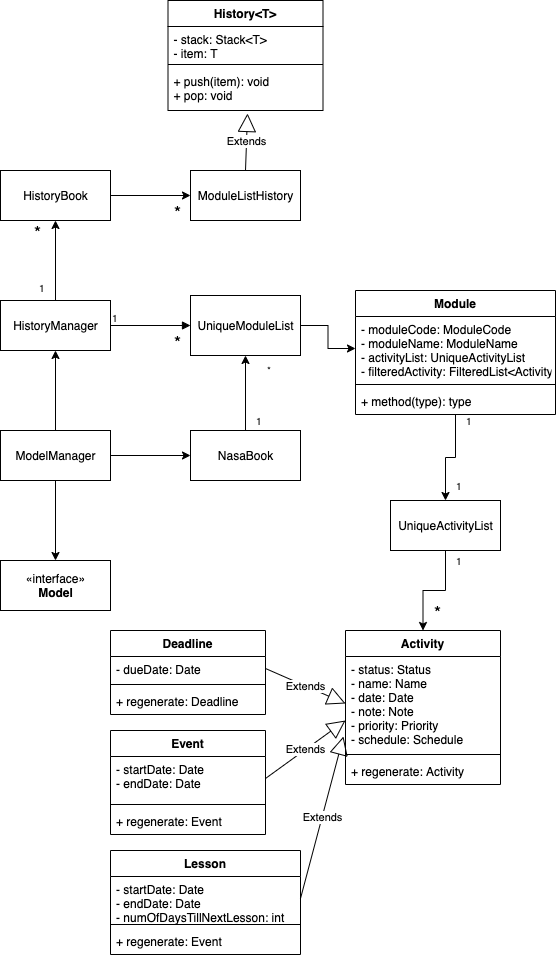

The diagram above was exported from draw.io. Its source (the exported page's mxGraphModel, read from the mxfile embedded in the PNG):
<mxGraphModel dx="586" dy="1567" grid="1" gridSize="10" guides="1" tooltips="1" connect="1" arrows="1" fold="1" page="1" pageScale="1" pageWidth="1169" pageHeight="826" background="#ffffff" math="0" shadow="0">
  <root>
    <mxCell id="0" />
    <mxCell id="1" parent="0" />
    <mxCell id="20" value="" style="endArrow=open;strokeColor=#FF0000;endFill=1;rounded=0" parent="1" target="18" edge="1">
      <mxGeometry relative="1" as="geometry">
        <mxPoint x="334.5" y="478" as="sourcePoint" />
      </mxGeometry>
    </mxCell>
    <mxCell id="IMp0FPKfuW32On_8UXLT-46" style="edgeStyle=orthogonalEdgeStyle;rounded=0;orthogonalLoop=1;jettySize=auto;html=1;exitX=0.5;exitY=1;exitDx=0;exitDy=0;entryX=0.5;entryY=0;entryDx=0;entryDy=0;" edge="1" parent="1" source="IMp0FPKfuW32On_8UXLT-41" target="IMp0FPKfuW32On_8UXLT-44">
      <mxGeometry relative="1" as="geometry" />
    </mxCell>
    <mxCell id="IMp0FPKfuW32On_8UXLT-48" value="" style="edgeStyle=orthogonalEdgeStyle;rounded=0;orthogonalLoop=1;jettySize=auto;html=1;" edge="1" parent="1" source="IMp0FPKfuW32On_8UXLT-41" target="IMp0FPKfuW32On_8UXLT-47">
      <mxGeometry relative="1" as="geometry" />
    </mxCell>
    <mxCell id="IMp0FPKfuW32On_8UXLT-50" value="" style="edgeStyle=orthogonalEdgeStyle;rounded=0;orthogonalLoop=1;jettySize=auto;html=1;" edge="1" parent="1" source="IMp0FPKfuW32On_8UXLT-41" target="IMp0FPKfuW32On_8UXLT-49">
      <mxGeometry relative="1" as="geometry" />
    </mxCell>
    <mxCell id="IMp0FPKfuW32On_8UXLT-41" value="ModelManager" style="html=1;" vertex="1" parent="1">
      <mxGeometry x="70" y="250" width="110" height="50" as="geometry" />
    </mxCell>
    <mxCell id="IMp0FPKfuW32On_8UXLT-98" value="" style="edgeStyle=orthogonalEdgeStyle;rounded=0;orthogonalLoop=1;jettySize=auto;html=1;" edge="1" parent="1" source="IMp0FPKfuW32On_8UXLT-49" target="IMp0FPKfuW32On_8UXLT-97">
      <mxGeometry relative="1" as="geometry" />
    </mxCell>
    <mxCell id="IMp0FPKfuW32On_8UXLT-49" value="HistoryManager" style="html=1;" vertex="1" parent="1">
      <mxGeometry x="70" y="120" width="110" height="50" as="geometry" />
    </mxCell>
    <mxCell id="IMp0FPKfuW32On_8UXLT-100" value="" style="edgeStyle=orthogonalEdgeStyle;rounded=0;orthogonalLoop=1;jettySize=auto;html=1;" edge="1" parent="1" source="IMp0FPKfuW32On_8UXLT-97" target="IMp0FPKfuW32On_8UXLT-99">
      <mxGeometry relative="1" as="geometry" />
    </mxCell>
    <mxCell id="IMp0FPKfuW32On_8UXLT-97" value="HistoryBook" style="html=1;" vertex="1" parent="1">
      <mxGeometry x="70" y="-10" width="110" height="50" as="geometry" />
    </mxCell>
    <mxCell id="IMp0FPKfuW32On_8UXLT-99" value="ModuleListHistory" style="html=1;" vertex="1" parent="1">
      <mxGeometry x="260" y="-10" width="110" height="50" as="geometry" />
    </mxCell>
    <mxCell id="IMp0FPKfuW32On_8UXLT-60" value="" style="edgeStyle=orthogonalEdgeStyle;rounded=0;orthogonalLoop=1;jettySize=auto;html=1;" edge="1" parent="1" source="IMp0FPKfuW32On_8UXLT-47" target="IMp0FPKfuW32On_8UXLT-57">
      <mxGeometry relative="1" as="geometry" />
    </mxCell>
    <mxCell id="IMp0FPKfuW32On_8UXLT-47" value="NasaBook" style="html=1;" vertex="1" parent="1">
      <mxGeometry x="260" y="250" width="110" height="50" as="geometry" />
    </mxCell>
    <mxCell id="IMp0FPKfuW32On_8UXLT-44" value="«interface»&lt;br&gt;&lt;b&gt;Model&lt;/b&gt;" style="html=1;" vertex="1" parent="1">
      <mxGeometry x="70" y="380" width="110" height="50" as="geometry" />
    </mxCell>
    <mxCell id="IMp0FPKfuW32On_8UXLT-51" value="" style="endArrow=block;endFill=1;html=1;edgeStyle=orthogonalEdgeStyle;align=left;verticalAlign=top;exitX=1;exitY=0.5;exitDx=0;exitDy=0;" edge="1" parent="1" source="IMp0FPKfuW32On_8UXLT-49" target="IMp0FPKfuW32On_8UXLT-57">
      <mxGeometry x="-1" relative="1" as="geometry">
        <mxPoint x="200" y="380" as="sourcePoint" />
        <mxPoint x="270" y="145" as="targetPoint" />
      </mxGeometry>
    </mxCell>
    <mxCell id="IMp0FPKfuW32On_8UXLT-52" value="1" style="resizable=0;html=1;align=left;verticalAlign=bottom;labelBackgroundColor=#ffffff;fontSize=10;" connectable="0" vertex="1" parent="IMp0FPKfuW32On_8UXLT-51">
      <mxGeometry x="-1" relative="1" as="geometry" />
    </mxCell>
    <mxCell id="IMp0FPKfuW32On_8UXLT-56" value="*" style="resizable=0;html=1;align=left;verticalAlign=bottom;labelBackgroundColor=#ffffff;fontSize=10;" connectable="0" vertex="1" parent="1">
      <mxGeometry x="180" y="80" as="geometry">
        <mxPoint x="155" y="117" as="offset" />
      </mxGeometry>
    </mxCell>
    <mxCell id="IMp0FPKfuW32On_8UXLT-67" value="" style="edgeStyle=orthogonalEdgeStyle;rounded=0;orthogonalLoop=1;jettySize=auto;html=1;" edge="1" parent="1" source="IMp0FPKfuW32On_8UXLT-57" target="IMp0FPKfuW32On_8UXLT-64">
      <mxGeometry relative="1" as="geometry" />
    </mxCell>
    <mxCell id="IMp0FPKfuW32On_8UXLT-57" value="UniqueModuleList" style="html=1;" vertex="1" parent="1">
      <mxGeometry x="260" y="115" width="110" height="60" as="geometry" />
    </mxCell>
    <mxCell id="IMp0FPKfuW32On_8UXLT-73" value="" style="edgeStyle=orthogonalEdgeStyle;rounded=0;orthogonalLoop=1;jettySize=auto;html=1;entryX=0.5;entryY=0;entryDx=0;entryDy=0;" edge="1" parent="1" source="IMp0FPKfuW32On_8UXLT-63" target="IMp0FPKfuW32On_8UXLT-74">
      <mxGeometry relative="1" as="geometry">
        <mxPoint x="525" y="314" as="targetPoint" />
      </mxGeometry>
    </mxCell>
    <mxCell id="IMp0FPKfuW32On_8UXLT-63" value="Module" style="swimlane;fontStyle=1;align=center;verticalAlign=top;childLayout=stackLayout;horizontal=1;startSize=26;horizontalStack=0;resizeParent=1;resizeParentMax=0;resizeLast=0;collapsible=1;marginBottom=0;" vertex="1" parent="1">
      <mxGeometry x="425" y="110" width="200" height="124" as="geometry" />
    </mxCell>
    <mxCell id="IMp0FPKfuW32On_8UXLT-64" value="- moduleCode: ModuleCode&#10;- moduleName: ModuleName&#10;- activityList: UniqueActivityList&#10;- filteredActivity: FilteredList&lt;Activity&gt;&#10;" style="text;strokeColor=none;fillColor=none;align=left;verticalAlign=top;spacingLeft=4;spacingRight=4;overflow=hidden;rotatable=0;points=[[0,0.5],[1,0.5]];portConstraint=eastwest;" vertex="1" parent="IMp0FPKfuW32On_8UXLT-63">
      <mxGeometry y="26" width="200" height="64" as="geometry" />
    </mxCell>
    <mxCell id="IMp0FPKfuW32On_8UXLT-65" value="" style="line;strokeWidth=1;fillColor=none;align=left;verticalAlign=middle;spacingTop=-1;spacingLeft=3;spacingRight=3;rotatable=0;labelPosition=right;points=[];portConstraint=eastwest;" vertex="1" parent="IMp0FPKfuW32On_8UXLT-63">
      <mxGeometry y="90" width="200" height="8" as="geometry" />
    </mxCell>
    <mxCell id="IMp0FPKfuW32On_8UXLT-66" value="+ method(type): type" style="text;strokeColor=none;fillColor=none;align=left;verticalAlign=top;spacingLeft=4;spacingRight=4;overflow=hidden;rotatable=0;points=[[0,0.5],[1,0.5]];portConstraint=eastwest;" vertex="1" parent="IMp0FPKfuW32On_8UXLT-63">
      <mxGeometry y="98" width="200" height="26" as="geometry" />
    </mxCell>
    <mxCell id="IMp0FPKfuW32On_8UXLT-76" value="" style="edgeStyle=orthogonalEdgeStyle;rounded=0;orthogonalLoop=1;jettySize=auto;html=1;entryX=0.5;entryY=0;entryDx=0;entryDy=0;" edge="1" parent="1" source="IMp0FPKfuW32On_8UXLT-74" target="IMp0FPKfuW32On_8UXLT-77">
      <mxGeometry relative="1" as="geometry">
        <mxPoint x="515" y="450" as="targetPoint" />
      </mxGeometry>
    </mxCell>
    <mxCell id="IMp0FPKfuW32On_8UXLT-74" value="UniqueActivityList" style="html=1;" vertex="1" parent="1">
      <mxGeometry x="460" y="320" width="110" height="50" as="geometry" />
    </mxCell>
    <mxCell id="IMp0FPKfuW32On_8UXLT-77" value="Activity" style="swimlane;fontStyle=1;align=center;verticalAlign=top;childLayout=stackLayout;horizontal=1;startSize=26;horizontalStack=0;resizeParent=1;resizeParentMax=0;resizeLast=0;collapsible=1;marginBottom=0;" vertex="1" parent="1">
      <mxGeometry x="415" y="450" width="155" height="154" as="geometry" />
    </mxCell>
    <mxCell id="IMp0FPKfuW32On_8UXLT-78" value="- status: Status&#10;- name: Name&#10;- date: Date&#10;- note: Note&#10;- priority: Priority&#10;- schedule: Schedule" style="text;strokeColor=none;fillColor=none;align=left;verticalAlign=top;spacingLeft=4;spacingRight=4;overflow=hidden;rotatable=0;points=[[0,0.5],[1,0.5]];portConstraint=eastwest;" vertex="1" parent="IMp0FPKfuW32On_8UXLT-77">
      <mxGeometry y="26" width="155" height="94" as="geometry" />
    </mxCell>
    <mxCell id="IMp0FPKfuW32On_8UXLT-79" value="" style="line;strokeWidth=1;fillColor=none;align=left;verticalAlign=middle;spacingTop=-1;spacingLeft=3;spacingRight=3;rotatable=0;labelPosition=right;points=[];portConstraint=eastwest;" vertex="1" parent="IMp0FPKfuW32On_8UXLT-77">
      <mxGeometry y="120" width="155" height="8" as="geometry" />
    </mxCell>
    <mxCell id="IMp0FPKfuW32On_8UXLT-80" value="+ regenerate: Activity" style="text;strokeColor=none;fillColor=none;align=left;verticalAlign=top;spacingLeft=4;spacingRight=4;overflow=hidden;rotatable=0;points=[[0,0.5],[1,0.5]];portConstraint=eastwest;" vertex="1" parent="IMp0FPKfuW32On_8UXLT-77">
      <mxGeometry y="128" width="155" height="26" as="geometry" />
    </mxCell>
    <mxCell id="IMp0FPKfuW32On_8UXLT-86" value="Extends" style="endArrow=block;endSize=16;endFill=0;html=1;exitX=1;exitY=0.5;exitDx=0;exitDy=0;entryX=0;entryY=0.5;entryDx=0;entryDy=0;" edge="1" parent="1" source="IMp0FPKfuW32On_8UXLT-82" target="IMp0FPKfuW32On_8UXLT-78">
      <mxGeometry width="160" relative="1" as="geometry">
        <mxPoint x="280" y="450" as="sourcePoint" />
        <mxPoint x="440" y="450" as="targetPoint" />
      </mxGeometry>
    </mxCell>
    <mxCell id="IMp0FPKfuW32On_8UXLT-81" value="Deadline" style="swimlane;fontStyle=1;align=center;verticalAlign=top;childLayout=stackLayout;horizontal=1;startSize=26;horizontalStack=0;resizeParent=1;resizeParentMax=0;resizeLast=0;collapsible=1;marginBottom=0;" vertex="1" parent="1">
      <mxGeometry x="180" y="450" width="155" height="84" as="geometry" />
    </mxCell>
    <mxCell id="IMp0FPKfuW32On_8UXLT-82" value="- dueDate: Date" style="text;strokeColor=none;fillColor=none;align=left;verticalAlign=top;spacingLeft=4;spacingRight=4;overflow=hidden;rotatable=0;points=[[0,0.5],[1,0.5]];portConstraint=eastwest;" vertex="1" parent="IMp0FPKfuW32On_8UXLT-81">
      <mxGeometry y="26" width="155" height="24" as="geometry" />
    </mxCell>
    <mxCell id="IMp0FPKfuW32On_8UXLT-83" value="" style="line;strokeWidth=1;fillColor=none;align=left;verticalAlign=middle;spacingTop=-1;spacingLeft=3;spacingRight=3;rotatable=0;labelPosition=right;points=[];portConstraint=eastwest;" vertex="1" parent="IMp0FPKfuW32On_8UXLT-81">
      <mxGeometry y="50" width="155" height="8" as="geometry" />
    </mxCell>
    <mxCell id="IMp0FPKfuW32On_8UXLT-84" value="+ regenerate: Deadline" style="text;strokeColor=none;fillColor=none;align=left;verticalAlign=top;spacingLeft=4;spacingRight=4;overflow=hidden;rotatable=0;points=[[0,0.5],[1,0.5]];portConstraint=eastwest;" vertex="1" parent="IMp0FPKfuW32On_8UXLT-81">
      <mxGeometry y="58" width="155" height="26" as="geometry" />
    </mxCell>
    <mxCell id="IMp0FPKfuW32On_8UXLT-87" value="Event" style="swimlane;fontStyle=1;align=center;verticalAlign=top;childLayout=stackLayout;horizontal=1;startSize=26;horizontalStack=0;resizeParent=1;resizeParentMax=0;resizeLast=0;collapsible=1;marginBottom=0;" vertex="1" parent="1">
      <mxGeometry x="180" y="550" width="155" height="104" as="geometry" />
    </mxCell>
    <mxCell id="IMp0FPKfuW32On_8UXLT-88" value="- startDate: Date&#10;- endDate: Date" style="text;strokeColor=none;fillColor=none;align=left;verticalAlign=top;spacingLeft=4;spacingRight=4;overflow=hidden;rotatable=0;points=[[0,0.5],[1,0.5]];portConstraint=eastwest;" vertex="1" parent="IMp0FPKfuW32On_8UXLT-87">
      <mxGeometry y="26" width="155" height="44" as="geometry" />
    </mxCell>
    <mxCell id="IMp0FPKfuW32On_8UXLT-89" value="" style="line;strokeWidth=1;fillColor=none;align=left;verticalAlign=middle;spacingTop=-1;spacingLeft=3;spacingRight=3;rotatable=0;labelPosition=right;points=[];portConstraint=eastwest;" vertex="1" parent="IMp0FPKfuW32On_8UXLT-87">
      <mxGeometry y="70" width="155" height="8" as="geometry" />
    </mxCell>
    <mxCell id="IMp0FPKfuW32On_8UXLT-90" value="+ regenerate: Event" style="text;strokeColor=none;fillColor=none;align=left;verticalAlign=top;spacingLeft=4;spacingRight=4;overflow=hidden;rotatable=0;points=[[0,0.5],[1,0.5]];portConstraint=eastwest;" vertex="1" parent="IMp0FPKfuW32On_8UXLT-87">
      <mxGeometry y="78" width="155" height="26" as="geometry" />
    </mxCell>
    <mxCell id="IMp0FPKfuW32On_8UXLT-91" value="Extends" style="endArrow=block;endSize=16;endFill=0;html=1;exitX=1;exitY=0.5;exitDx=0;exitDy=0;entryX=0;entryY=0.681;entryDx=0;entryDy=0;entryPerimeter=0;" edge="1" parent="1" source="IMp0FPKfuW32On_8UXLT-88" target="IMp0FPKfuW32On_8UXLT-78">
      <mxGeometry width="160" relative="1" as="geometry">
        <mxPoint x="345" y="498" as="sourcePoint" />
        <mxPoint x="410" y="540" as="targetPoint" />
      </mxGeometry>
    </mxCell>
    <mxCell id="IMp0FPKfuW32On_8UXLT-92" value="Lesson" style="swimlane;fontStyle=1;align=center;verticalAlign=top;childLayout=stackLayout;horizontal=1;startSize=26;horizontalStack=0;resizeParent=1;resizeParentMax=0;resizeLast=0;collapsible=1;marginBottom=0;" vertex="1" parent="1">
      <mxGeometry x="180" y="670" width="190" height="104" as="geometry" />
    </mxCell>
    <mxCell id="IMp0FPKfuW32On_8UXLT-93" value="- startDate: Date&#10;- endDate: Date&#10;- numOfDaysTillNextLesson: int" style="text;strokeColor=none;fillColor=none;align=left;verticalAlign=top;spacingLeft=4;spacingRight=4;overflow=hidden;rotatable=0;points=[[0,0.5],[1,0.5]];portConstraint=eastwest;" vertex="1" parent="IMp0FPKfuW32On_8UXLT-92">
      <mxGeometry y="26" width="190" height="44" as="geometry" />
    </mxCell>
    <mxCell id="IMp0FPKfuW32On_8UXLT-94" value="" style="line;strokeWidth=1;fillColor=none;align=left;verticalAlign=middle;spacingTop=-1;spacingLeft=3;spacingRight=3;rotatable=0;labelPosition=right;points=[];portConstraint=eastwest;" vertex="1" parent="IMp0FPKfuW32On_8UXLT-92">
      <mxGeometry y="70" width="190" height="8" as="geometry" />
    </mxCell>
    <mxCell id="IMp0FPKfuW32On_8UXLT-95" value="+ regenerate: Event" style="text;strokeColor=none;fillColor=none;align=left;verticalAlign=top;spacingLeft=4;spacingRight=4;overflow=hidden;rotatable=0;points=[[0,0.5],[1,0.5]];portConstraint=eastwest;" vertex="1" parent="IMp0FPKfuW32On_8UXLT-92">
      <mxGeometry y="78" width="190" height="26" as="geometry" />
    </mxCell>
    <mxCell id="IMp0FPKfuW32On_8UXLT-96" value="Extends" style="endArrow=block;endSize=16;endFill=0;html=1;exitX=1;exitY=0.5;exitDx=0;exitDy=0;entryX=-0.013;entryY=0.851;entryDx=0;entryDy=0;entryPerimeter=0;" edge="1" parent="1" source="IMp0FPKfuW32On_8UXLT-93" target="IMp0FPKfuW32On_8UXLT-78">
      <mxGeometry width="160" relative="1" as="geometry">
        <mxPoint x="337" y="718" as="sourcePoint" />
        <mxPoint x="410" y="570" as="targetPoint" />
      </mxGeometry>
    </mxCell>
    <mxCell id="IMp0FPKfuW32On_8UXLT-103" value="History&lt;T&gt;" style="swimlane;fontStyle=1;align=center;verticalAlign=top;childLayout=stackLayout;horizontal=1;startSize=26;horizontalStack=0;resizeParent=1;resizeParentMax=0;resizeLast=0;collapsible=1;marginBottom=0;" vertex="1" parent="1">
      <mxGeometry x="237.5" y="-180" width="155" height="110" as="geometry" />
    </mxCell>
    <mxCell id="IMp0FPKfuW32On_8UXLT-104" value="- stack: Stack&lt;T&gt;&#10;- item: T" style="text;strokeColor=none;fillColor=none;align=left;verticalAlign=top;spacingLeft=4;spacingRight=4;overflow=hidden;rotatable=0;points=[[0,0.5],[1,0.5]];portConstraint=eastwest;" vertex="1" parent="IMp0FPKfuW32On_8UXLT-103">
      <mxGeometry y="26" width="155" height="34" as="geometry" />
    </mxCell>
    <mxCell id="IMp0FPKfuW32On_8UXLT-105" value="" style="line;strokeWidth=1;fillColor=none;align=left;verticalAlign=middle;spacingTop=-1;spacingLeft=3;spacingRight=3;rotatable=0;labelPosition=right;points=[];portConstraint=eastwest;" vertex="1" parent="IMp0FPKfuW32On_8UXLT-103">
      <mxGeometry y="60" width="155" height="8" as="geometry" />
    </mxCell>
    <mxCell id="IMp0FPKfuW32On_8UXLT-106" value="+ push(item): void&#10;+ pop: void" style="text;strokeColor=none;fillColor=none;align=left;verticalAlign=top;spacingLeft=4;spacingRight=4;overflow=hidden;rotatable=0;points=[[0,0.5],[1,0.5]];portConstraint=eastwest;" vertex="1" parent="IMp0FPKfuW32On_8UXLT-103">
      <mxGeometry y="68" width="155" height="42" as="geometry" />
    </mxCell>
    <mxCell id="IMp0FPKfuW32On_8UXLT-109" value="Extends" style="endArrow=block;endSize=16;endFill=0;html=1;exitX=0.5;exitY=0;exitDx=0;exitDy=0;entryX=0.513;entryY=1.071;entryDx=0;entryDy=0;entryPerimeter=0;" edge="1" parent="1" source="IMp0FPKfuW32On_8UXLT-99" target="IMp0FPKfuW32On_8UXLT-106">
      <mxGeometry width="160" relative="1" as="geometry">
        <mxPoint x="335" y="-40" as="sourcePoint" />
        <mxPoint x="495" y="-40" as="targetPoint" />
      </mxGeometry>
    </mxCell>
    <mxCell id="IMp0FPKfuW32On_8UXLT-111" value="&lt;font style=&quot;font-size: 18px&quot;&gt;*&lt;/font&gt;" style="resizable=0;html=1;align=left;verticalAlign=bottom;labelBackgroundColor=#ffffff;fontSize=10;" connectable="0" vertex="1" parent="1">
      <mxGeometry x="190" y="190" as="geometry">
        <mxPoint x="52" y="-16" as="offset" />
      </mxGeometry>
    </mxCell>
    <mxCell id="IMp0FPKfuW32On_8UXLT-112" value="&lt;font style=&quot;font-size: 18px&quot;&gt;*&lt;/font&gt;" style="resizable=0;html=1;align=left;verticalAlign=bottom;labelBackgroundColor=#ffffff;fontSize=10;" connectable="0" vertex="1" parent="1">
      <mxGeometry x="190" y="60" as="geometry">
        <mxPoint x="52" y="-16" as="offset" />
      </mxGeometry>
    </mxCell>
    <mxCell id="IMp0FPKfuW32On_8UXLT-113" value="1" style="resizable=0;html=1;align=left;verticalAlign=bottom;labelBackgroundColor=#ffffff;fontSize=10;" connectable="0" vertex="1" parent="1">
      <mxGeometry x="110" y="120" as="geometry">
        <mxPoint x="-3" y="-5" as="offset" />
      </mxGeometry>
    </mxCell>
    <mxCell id="IMp0FPKfuW32On_8UXLT-114" value="&lt;font style=&quot;font-size: 18px&quot;&gt;*&lt;/font&gt;" style="resizable=0;html=1;align=left;verticalAlign=bottom;labelBackgroundColor=#ffffff;fontSize=10;" connectable="0" vertex="1" parent="1">
      <mxGeometry x="50" y="80" as="geometry">
        <mxPoint x="52" y="-16" as="offset" />
      </mxGeometry>
    </mxCell>
    <mxCell id="IMp0FPKfuW32On_8UXLT-115" value="&lt;font style=&quot;font-size: 18px&quot;&gt;*&lt;/font&gt;" style="resizable=0;html=1;align=left;verticalAlign=bottom;labelBackgroundColor=#ffffff;fontSize=10;" connectable="0" vertex="1" parent="1">
      <mxGeometry x="450" y="460" as="geometry">
        <mxPoint x="52" y="-16" as="offset" />
      </mxGeometry>
    </mxCell>
    <mxCell id="IMp0FPKfuW32On_8UXLT-116" value="1" style="resizable=0;html=1;align=left;verticalAlign=bottom;labelBackgroundColor=#ffffff;fontSize=10;" connectable="0" vertex="1" parent="1">
      <mxGeometry x="200" y="155" as="geometry">
        <mxPoint x="324" y="233" as="offset" />
      </mxGeometry>
    </mxCell>
    <mxCell id="IMp0FPKfuW32On_8UXLT-117" value="1" style="resizable=0;html=1;align=left;verticalAlign=bottom;labelBackgroundColor=#ffffff;fontSize=10;" connectable="0" vertex="1" parent="1">
      <mxGeometry x="210" y="15" as="geometry">
        <mxPoint x="324" y="233" as="offset" />
      </mxGeometry>
    </mxCell>
    <mxCell id="IMp0FPKfuW32On_8UXLT-119" value="1" style="resizable=0;html=1;align=left;verticalAlign=bottom;labelBackgroundColor=#ffffff;fontSize=10;" connectable="0" vertex="1" parent="1">
      <mxGeometry x="200" y="80" as="geometry">
        <mxPoint x="324" y="233" as="offset" />
      </mxGeometry>
    </mxCell>
    <mxCell id="IMp0FPKfuW32On_8UXLT-120" value="1" style="resizable=0;html=1;align=left;verticalAlign=bottom;labelBackgroundColor=#ffffff;fontSize=10;" connectable="0" vertex="1" parent="1">
      <mxGeometry y="15" as="geometry">
        <mxPoint x="324" y="233" as="offset" />
      </mxGeometry>
    </mxCell>
  </root>
</mxGraphModel>